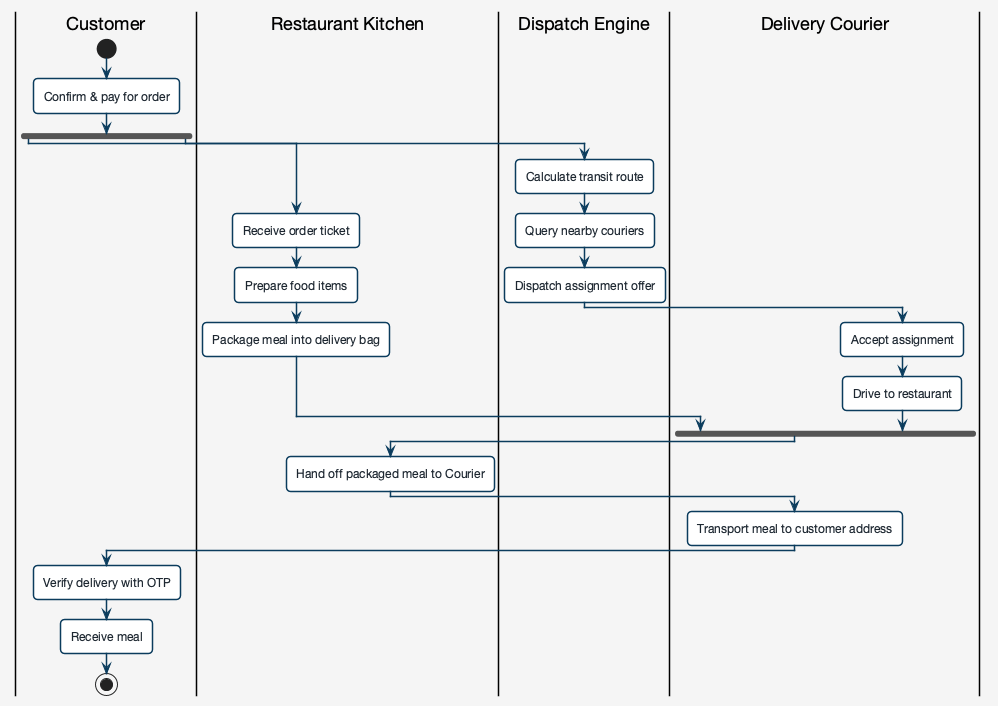

The diagram above was rendered by PlantUML. Its source (embedded in the PNG):
@startuml
skinparam backgroundColor #f5f5f5
skinparam defaultFontName "Helvetica Neue", Arial, sans-serif
skinparam roundCorner 8
skinparam shadowing false

skinparam activity {
  BackgroundColor #ffffff
  BorderColor #0b3c5d
  BorderThickness 1.5
  FontColor #1d2731
  DiamondBackgroundColor #e8eff5
  DiamondBorderColor #0b3c5d
  FontSize 12
}

skinparam arrow {
  Color #0b3c5d
  FontColor #333333
  FontSize 11
}

|Customer|
start
:Confirm & pay for order;

fork
  |Restaurant Kitchen|
  :Receive order ticket;
  :Prepare food items;
  :Package meal into delivery bag;
fork again
  |Dispatch Engine|
  :Calculate transit route;
  :Query nearby couriers;
  :Dispatch assignment offer;
  |Delivery Courier|
  :Accept assignment;
  :Drive to restaurant;
end fork

|Restaurant Kitchen|
:Hand off packaged meal to Courier;

|Delivery Courier|
:Transport meal to customer address;

|Customer|
:Verify delivery with OTP;
:Receive meal;
stop
@enduml